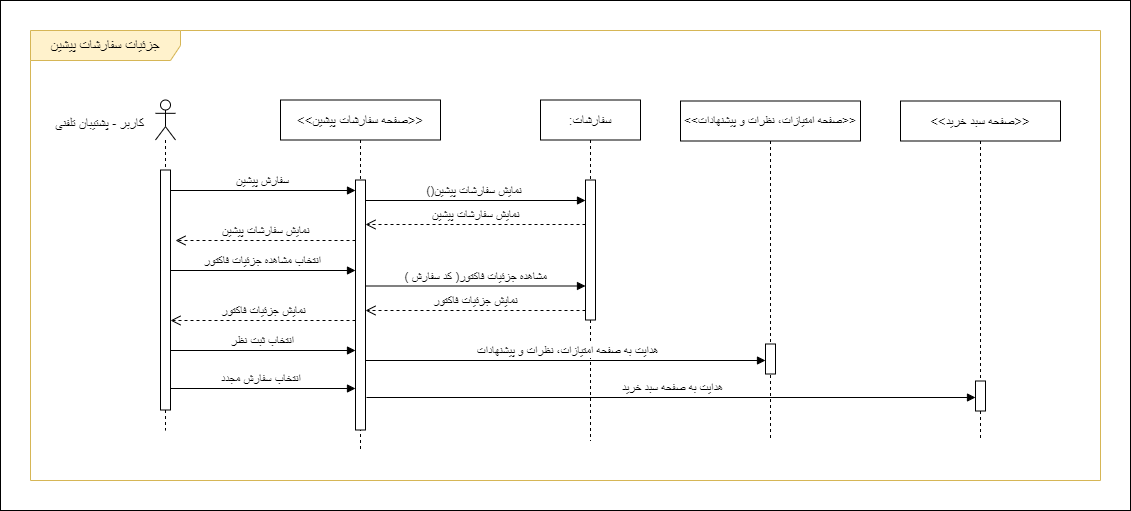

The diagram above was exported from draw.io. Its source (the exported page's mxGraphModel, read from the mxfile embedded in the PNG):
<mxGraphModel dx="2100" dy="1082" grid="1" gridSize="10" guides="1" tooltips="1" connect="1" arrows="1" fold="1" page="1" pageScale="1" pageWidth="850" pageHeight="1100" math="0" shadow="0">
  <root>
    <mxCell id="wJ2p_87JjotwgDHP1FvW-0" />
    <mxCell id="wJ2p_87JjotwgDHP1FvW-1" parent="wJ2p_87JjotwgDHP1FvW-0" />
    <mxCell id="K50FOD7ecqAFyY2u5ZQF-0" value="" style="rounded=0;whiteSpace=wrap;html=1;" parent="wJ2p_87JjotwgDHP1FvW-1" vertex="1">
      <mxGeometry x="290" y="240" width="1130" height="510" as="geometry" />
    </mxCell>
    <mxCell id="wJ2p_87JjotwgDHP1FvW-2" value="&lt;font style=&quot;font-size: 14px;&quot;&gt;جزئیات سفارشات پیشین&lt;/font&gt;" style="shape=umlFrame;whiteSpace=wrap;html=1;pointerEvents=0;width=150;height=30;fillColor=#FFF2CC;strokeColor=#d6b656;" parent="wJ2p_87JjotwgDHP1FvW-1" vertex="1">
      <mxGeometry x="320" y="270" width="1070" height="450" as="geometry" />
    </mxCell>
    <mxCell id="wJ2p_87JjotwgDHP1FvW-3" value="" style="shape=umlLifeline;perimeter=lifelinePerimeter;whiteSpace=wrap;html=1;container=1;dropTarget=0;collapsible=0;recursiveResize=0;outlineConnect=0;portConstraint=eastwest;newEdgeStyle={&quot;curved&quot;:0,&quot;rounded&quot;:0};participant=umlActor;size=40;" parent="wJ2p_87JjotwgDHP1FvW-1" vertex="1">
      <mxGeometry x="445" y="339.5" width="20" height="330.5" as="geometry" />
    </mxCell>
    <mxCell id="wJ2p_87JjotwgDHP1FvW-4" value="" style="html=1;points=[[0,0,0,0,5],[0,1,0,0,-5],[1,0,0,0,5],[1,1,0,0,-5]];perimeter=orthogonalPerimeter;outlineConnect=0;targetShapes=umlLifeline;portConstraint=eastwest;newEdgeStyle={&quot;curved&quot;:0,&quot;rounded&quot;:0};" parent="wJ2p_87JjotwgDHP1FvW-3" vertex="1">
      <mxGeometry x="5" y="70" width="10" height="240" as="geometry" />
    </mxCell>
    <mxCell id="wJ2p_87JjotwgDHP1FvW-5" value="&lt;font style=&quot;font-size: 13px;&quot;&gt;کاربر - پشتیبان تلفنی&lt;/font&gt;" style="text;html=1;align=center;verticalAlign=middle;resizable=0;points=[];autosize=1;strokeColor=none;fillColor=none;" parent="wJ2p_87JjotwgDHP1FvW-1" vertex="1">
      <mxGeometry x="334" y="348" width="110" height="30" as="geometry" />
    </mxCell>
    <mxCell id="wJ2p_87JjotwgDHP1FvW-6" value="&lt;font style=&quot;font-size: 13px;&quot;&gt;:سفارشات&lt;/font&gt;" style="shape=umlLifeline;perimeter=lifelinePerimeter;whiteSpace=wrap;html=1;container=1;dropTarget=0;collapsible=0;recursiveResize=0;outlineConnect=0;portConstraint=eastwest;newEdgeStyle={&quot;curved&quot;:0,&quot;rounded&quot;:0};" parent="wJ2p_87JjotwgDHP1FvW-1" vertex="1">
      <mxGeometry x="830" y="339.5" width="100" height="340.5" as="geometry" />
    </mxCell>
    <mxCell id="wJ2p_87JjotwgDHP1FvW-7" value="" style="html=1;points=[[0,0,0,0,5],[0,1,0,0,-5],[1,0,0,0,5],[1,1,0,0,-5]];perimeter=orthogonalPerimeter;outlineConnect=0;targetShapes=umlLifeline;portConstraint=eastwest;newEdgeStyle={&quot;curved&quot;:0,&quot;rounded&quot;:0};" parent="wJ2p_87JjotwgDHP1FvW-6" vertex="1">
      <mxGeometry x="45" y="80" width="10" height="140" as="geometry" />
    </mxCell>
    <mxCell id="wJ2p_87JjotwgDHP1FvW-8" value="&lt;font style=&quot;font-size: 12px;&quot;&gt;()نمایش سفارشات پیشین&amp;nbsp;&lt;/font&gt;" style="html=1;verticalAlign=bottom;endArrow=block;curved=0;rounded=0;" parent="wJ2p_87JjotwgDHP1FvW-1" target="wJ2p_87JjotwgDHP1FvW-7" edge="1">
      <mxGeometry width="80" relative="1" as="geometry">
        <mxPoint x="654.5" y="440" as="sourcePoint" />
        <mxPoint x="1345" y="440" as="targetPoint" />
      </mxGeometry>
    </mxCell>
    <mxCell id="wJ2p_87JjotwgDHP1FvW-9" value="&lt;font style=&quot;font-size: 12px;&quot;&gt;انتخاب مشاهده جزئیات فاکتور&lt;/font&gt;" style="html=1;verticalAlign=bottom;endArrow=block;curved=0;rounded=0;" parent="wJ2p_87JjotwgDHP1FvW-1" edge="1">
      <mxGeometry width="80" relative="1" as="geometry">
        <mxPoint x="460" y="510" as="sourcePoint" />
        <mxPoint x="645" y="510" as="targetPoint" />
      </mxGeometry>
    </mxCell>
    <mxCell id="wJ2p_87JjotwgDHP1FvW-10" value="&lt;span style=&quot;font-size: 13px;&quot;&gt;&amp;lt;&amp;lt;صفحه سفارشات پیشین&amp;gt;&amp;gt;&lt;/span&gt;" style="shape=umlLifeline;perimeter=lifelinePerimeter;whiteSpace=wrap;html=1;container=1;dropTarget=0;collapsible=0;recursiveResize=0;outlineConnect=0;portConstraint=eastwest;newEdgeStyle={&quot;curved&quot;:0,&quot;rounded&quot;:0};" parent="wJ2p_87JjotwgDHP1FvW-1" vertex="1">
      <mxGeometry x="570" y="339.5" width="160" height="350.5" as="geometry" />
    </mxCell>
    <mxCell id="wJ2p_87JjotwgDHP1FvW-11" value="" style="html=1;points=[[0,0,0,0,5],[0,1,0,0,-5],[1,0,0,0,5],[1,1,0,0,-5]];perimeter=orthogonalPerimeter;outlineConnect=0;targetShapes=umlLifeline;portConstraint=eastwest;newEdgeStyle={&quot;curved&quot;:0,&quot;rounded&quot;:0};" parent="wJ2p_87JjotwgDHP1FvW-10" vertex="1">
      <mxGeometry x="75" y="80" width="10" height="250" as="geometry" />
    </mxCell>
    <mxCell id="wJ2p_87JjotwgDHP1FvW-12" value="&lt;font style=&quot;font-size: 12px;&quot;&gt;نمایش سفارشات پیشین&lt;/font&gt;" style="html=1;verticalAlign=bottom;endArrow=open;dashed=1;endSize=8;curved=0;rounded=0;" parent="wJ2p_87JjotwgDHP1FvW-1" source="wJ2p_87JjotwgDHP1FvW-7" edge="1">
      <mxGeometry relative="1" as="geometry">
        <mxPoint x="1350" y="464" as="sourcePoint" />
        <mxPoint x="655" y="464" as="targetPoint" />
      </mxGeometry>
    </mxCell>
    <mxCell id="wJ2p_87JjotwgDHP1FvW-13" value="&lt;font style=&quot;font-size: 12px;&quot;&gt;نمایش سفارشات پیشین&lt;/font&gt;" style="html=1;verticalAlign=bottom;endArrow=open;dashed=1;endSize=8;curved=0;rounded=0;" parent="wJ2p_87JjotwgDHP1FvW-1" edge="1">
      <mxGeometry relative="1" as="geometry">
        <mxPoint x="645" y="480" as="sourcePoint" />
        <mxPoint x="465" y="480" as="targetPoint" />
      </mxGeometry>
    </mxCell>
    <mxCell id="wJ2p_87JjotwgDHP1FvW-16" value="&lt;font style=&quot;font-size: 12px;&quot;&gt;( کد سفارش )مشاهده جزئیات فاکتور&lt;/font&gt;" style="html=1;verticalAlign=bottom;endArrow=block;curved=0;rounded=0;" parent="wJ2p_87JjotwgDHP1FvW-1" edge="1">
      <mxGeometry width="80" relative="1" as="geometry">
        <mxPoint x="655" y="525.5" as="sourcePoint" />
        <mxPoint x="875" y="525.5" as="targetPoint" />
      </mxGeometry>
    </mxCell>
    <mxCell id="wJ2p_87JjotwgDHP1FvW-20" value="&lt;font style=&quot;font-size: 12px;&quot;&gt;انتخاب ثبت نظر&lt;/font&gt;" style="html=1;verticalAlign=bottom;endArrow=block;curved=0;rounded=0;" parent="wJ2p_87JjotwgDHP1FvW-1" edge="1">
      <mxGeometry x="0.0054" width="80" relative="1" as="geometry">
        <mxPoint x="460" y="590" as="sourcePoint" />
        <mxPoint x="645" y="590" as="targetPoint" />
        <mxPoint as="offset" />
      </mxGeometry>
    </mxCell>
    <mxCell id="wJ2p_87JjotwgDHP1FvW-21" value="&lt;font style=&quot;font-size: 12px;&quot;&gt;انتخاب سفارش مجدد&amp;nbsp;&lt;/font&gt;" style="html=1;verticalAlign=bottom;endArrow=block;curved=0;rounded=0;" parent="wJ2p_87JjotwgDHP1FvW-1" edge="1">
      <mxGeometry width="80" relative="1" as="geometry">
        <mxPoint x="460" y="628" as="sourcePoint" />
        <mxPoint x="645" y="628" as="targetPoint" />
      </mxGeometry>
    </mxCell>
    <mxCell id="cWZRxO-3H23AVAUAOYW5-0" value="&lt;font style=&quot;font-size: 12px;&quot;&gt;نمایش جزئیات فاکتور&lt;/font&gt;" style="html=1;verticalAlign=bottom;endArrow=open;dashed=1;endSize=8;curved=0;rounded=0;" parent="wJ2p_87JjotwgDHP1FvW-1" edge="1">
      <mxGeometry relative="1" as="geometry">
        <mxPoint x="875" y="550" as="sourcePoint" />
        <mxPoint x="655" y="550" as="targetPoint" />
      </mxGeometry>
    </mxCell>
    <mxCell id="cWZRxO-3H23AVAUAOYW5-1" value="&lt;font style=&quot;font-size: 12px;&quot;&gt;نمایش جزئیات فاکتور&lt;/font&gt;" style="html=1;verticalAlign=bottom;endArrow=open;dashed=1;endSize=8;curved=0;rounded=0;" parent="wJ2p_87JjotwgDHP1FvW-1" edge="1">
      <mxGeometry relative="1" as="geometry">
        <mxPoint x="645" y="560" as="sourcePoint" />
        <mxPoint x="460" y="560" as="targetPoint" />
      </mxGeometry>
    </mxCell>
    <mxCell id="gVF4qxz_MuqS-s4KtuK5-0" value="&amp;lt;&amp;lt;صفحه امتیازات، نظرات و پیشنهادات&amp;gt;&amp;gt;" style="shape=umlLifeline;perimeter=lifelinePerimeter;whiteSpace=wrap;html=1;container=1;dropTarget=0;collapsible=0;recursiveResize=0;outlineConnect=0;portConstraint=eastwest;newEdgeStyle={&quot;curved&quot;:0,&quot;rounded&quot;:0};" parent="wJ2p_87JjotwgDHP1FvW-1" vertex="1">
      <mxGeometry x="970" y="340.5" width="180" height="339.5" as="geometry" />
    </mxCell>
    <mxCell id="gVF4qxz_MuqS-s4KtuK5-1" value="" style="html=1;points=[[0,0,0,0,5],[0,1,0,0,-5],[1,0,0,0,5],[1,1,0,0,-5]];perimeter=orthogonalPerimeter;outlineConnect=0;targetShapes=umlLifeline;portConstraint=eastwest;newEdgeStyle={&quot;curved&quot;:0,&quot;rounded&quot;:0};" parent="gVF4qxz_MuqS-s4KtuK5-0" vertex="1">
      <mxGeometry x="85" y="243" width="10" height="30" as="geometry" />
    </mxCell>
    <mxCell id="dA7IDhGTm7vq0GcF7gTh-0" value="&lt;font style=&quot;font-size: 12px;&quot;&gt;هدایت به صفحه امتیازات، نظرات و پیشنهادات&lt;/font&gt;" style="html=1;verticalAlign=bottom;endArrow=block;curved=0;rounded=0;" parent="wJ2p_87JjotwgDHP1FvW-1" edge="1">
      <mxGeometry x="0.0054" width="80" relative="1" as="geometry">
        <mxPoint x="655" y="600" as="sourcePoint" />
        <mxPoint x="1055.0000000000002" y="600" as="targetPoint" />
        <mxPoint as="offset" />
      </mxGeometry>
    </mxCell>
    <mxCell id="dA7IDhGTm7vq0GcF7gTh-1" value="&lt;font style=&quot;font-size: 12px;&quot;&gt;هدایت به صفحه سبد خرید&lt;/font&gt;" style="html=1;verticalAlign=bottom;endArrow=block;curved=0;rounded=0;" parent="wJ2p_87JjotwgDHP1FvW-1" edge="1">
      <mxGeometry x="0.0054" width="80" relative="1" as="geometry">
        <mxPoint x="656" y="637" as="sourcePoint" />
        <mxPoint x="1265.0000000000002" y="637" as="targetPoint" />
        <mxPoint as="offset" />
      </mxGeometry>
    </mxCell>
    <mxCell id="umuZlXpmiW-sBZw2OuiU-0" value="&lt;span style=&quot;font-size: 13px;&quot;&gt;&amp;lt;&amp;lt;صفحه سبد خرید&amp;gt;&amp;gt;&lt;/span&gt;" style="shape=umlLifeline;perimeter=lifelinePerimeter;whiteSpace=wrap;html=1;container=1;dropTarget=0;collapsible=0;recursiveResize=0;outlineConnect=0;portConstraint=eastwest;newEdgeStyle={&quot;curved&quot;:0,&quot;rounded&quot;:0};" parent="wJ2p_87JjotwgDHP1FvW-1" vertex="1">
      <mxGeometry x="1190" y="340.5" width="160" height="339.5" as="geometry" />
    </mxCell>
    <mxCell id="umuZlXpmiW-sBZw2OuiU-1" value="" style="html=1;points=[[0,0,0,0,5],[0,1,0,0,-5],[1,0,0,0,5],[1,1,0,0,-5]];perimeter=orthogonalPerimeter;outlineConnect=0;targetShapes=umlLifeline;portConstraint=eastwest;newEdgeStyle={&quot;curved&quot;:0,&quot;rounded&quot;:0};" parent="umuZlXpmiW-sBZw2OuiU-0" vertex="1">
      <mxGeometry x="75" y="280" width="10" height="30" as="geometry" />
    </mxCell>
    <mxCell id="bYdlxEL9QJ7c7jwntr3m-1" value="&lt;font style=&quot;font-size: 12px;&quot;&gt;سفارش پیشین&lt;/font&gt;" style="html=1;verticalAlign=bottom;endArrow=block;curved=0;rounded=0;" parent="wJ2p_87JjotwgDHP1FvW-1" edge="1">
      <mxGeometry x="0.0054" width="80" relative="1" as="geometry">
        <mxPoint x="460" y="430" as="sourcePoint" />
        <mxPoint x="645" y="430" as="targetPoint" />
        <mxPoint as="offset" />
      </mxGeometry>
    </mxCell>
  </root>
</mxGraphModel>